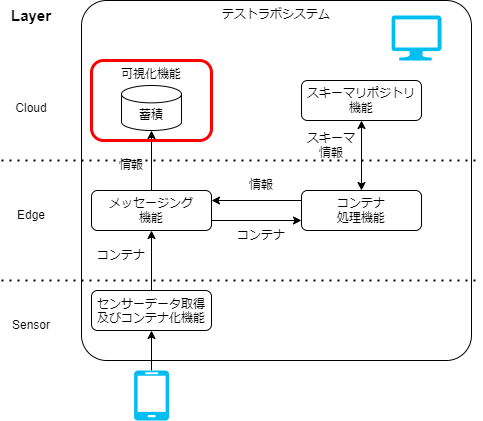

The diagram above was exported from draw.io. Its source (the exported page's mxGraphModel, read from the mxfile embedded in the PNG):
<mxGraphModel dx="1563" dy="662" grid="1" gridSize="10" guides="1" tooltips="1" connect="1" arrows="1" fold="1" page="1" pageScale="1" pageWidth="827" pageHeight="1169" math="0" shadow="0">
  <root>
    <mxCell id="0" />
    <mxCell id="1" parent="0" />
    <mxCell id="128" value="テストラボシステム" style="rounded=1;whiteSpace=wrap;html=1;fillColor=none;align=center;verticalAlign=top;arcSize=7;" parent="1" vertex="1">
      <mxGeometry x="120" y="40" width="390" height="360" as="geometry" />
    </mxCell>
    <mxCell id="129" value="" style="edgeStyle=none;html=1;" parent="1" source="130" target="132" edge="1">
      <mxGeometry relative="1" as="geometry" />
    </mxCell>
    <mxCell id="130" value="センサーデータ取得及びコンテナ化機能" style="rounded=1;whiteSpace=wrap;html=1;fillColor=none;verticalAlign=top;" parent="1" vertex="1">
      <mxGeometry x="130" y="330" width="120" height="40" as="geometry" />
    </mxCell>
    <mxCell id="131" value="" style="edgeStyle=none;html=1;" parent="1" source="132" target="139" edge="1">
      <mxGeometry relative="1" as="geometry" />
    </mxCell>
    <mxCell id="132" value="メッセージング&lt;br&gt;機能" style="rounded=1;whiteSpace=wrap;html=1;fillColor=none;" parent="1" vertex="1">
      <mxGeometry x="130" y="230" width="120" height="40" as="geometry" />
    </mxCell>
    <mxCell id="133" value="コンテナ&lt;br&gt;処理機能" style="rounded=1;whiteSpace=wrap;html=1;fillColor=none;" parent="1" vertex="1">
      <mxGeometry x="340" y="230" width="120" height="40" as="geometry" />
    </mxCell>
    <mxCell id="134" value="情報" style="text;html=1;strokeColor=none;fillColor=none;align=center;verticalAlign=middle;whiteSpace=wrap;rounded=0;" parent="1" vertex="1">
      <mxGeometry x="140" y="190" width="60" height="30" as="geometry" />
    </mxCell>
    <mxCell id="135" value="コンテナ" style="text;html=1;strokeColor=none;fillColor=none;align=center;verticalAlign=middle;whiteSpace=wrap;rounded=0;" parent="1" vertex="1">
      <mxGeometry x="130" y="280" width="60" height="30" as="geometry" />
    </mxCell>
    <mxCell id="136" value="" style="endArrow=classic;html=1;exitX=1;exitY=0.75;exitDx=0;exitDy=0;entryX=0;entryY=0.75;entryDx=0;entryDy=0;" parent="1" source="132" target="133" edge="1">
      <mxGeometry width="50" height="50" relative="1" as="geometry">
        <mxPoint x="380" y="490" as="sourcePoint" />
        <mxPoint x="430" y="440" as="targetPoint" />
      </mxGeometry>
    </mxCell>
    <mxCell id="137" value="" style="endArrow=classic;html=1;exitX=0;exitY=0.25;exitDx=0;exitDy=0;entryX=1;entryY=0.25;entryDx=0;entryDy=0;" parent="1" source="133" target="132" edge="1">
      <mxGeometry width="50" height="50" relative="1" as="geometry">
        <mxPoint x="380" y="490" as="sourcePoint" />
        <mxPoint x="430" y="440" as="targetPoint" />
      </mxGeometry>
    </mxCell>
    <mxCell id="138" value="スキーマリポジトリ&lt;br style=&quot;border-color: var(--border-color);&quot;&gt;機能" style="rounded=1;whiteSpace=wrap;html=1;fillColor=none;" parent="1" vertex="1">
      <mxGeometry x="340" y="120" width="120" height="40" as="geometry" />
    </mxCell>
    <mxCell id="139" value="蓄積" style="shape=cylinder3;whiteSpace=wrap;html=1;boundedLbl=1;backgroundOutline=1;size=8.676963806152344;" parent="1" vertex="1">
      <mxGeometry x="160" y="125" width="60" height="45" as="geometry" />
    </mxCell>
    <mxCell id="140" value="コンテナ" style="text;html=1;strokeColor=none;fillColor=none;align=center;verticalAlign=middle;whiteSpace=wrap;rounded=0;" parent="1" vertex="1">
      <mxGeometry x="270" y="260" width="60" height="30" as="geometry" />
    </mxCell>
    <mxCell id="141" value="情報" style="text;html=1;strokeColor=none;fillColor=none;align=center;verticalAlign=middle;whiteSpace=wrap;rounded=0;" parent="1" vertex="1">
      <mxGeometry x="270" y="210" width="60" height="30" as="geometry" />
    </mxCell>
    <mxCell id="142" value="スキーマ情報" style="text;html=1;strokeColor=none;fillColor=none;align=center;verticalAlign=middle;whiteSpace=wrap;rounded=0;" parent="1" vertex="1">
      <mxGeometry x="340" y="170" width="60" height="30" as="geometry" />
    </mxCell>
    <mxCell id="143" value="" style="endArrow=classic;startArrow=classic;html=1;entryX=0.5;entryY=1;entryDx=0;entryDy=0;exitX=0.5;exitY=0;exitDx=0;exitDy=0;" parent="1" source="133" target="138" edge="1">
      <mxGeometry width="50" height="50" relative="1" as="geometry">
        <mxPoint x="280" y="330" as="sourcePoint" />
        <mxPoint x="330" y="280" as="targetPoint" />
      </mxGeometry>
    </mxCell>
    <mxCell id="144" value="" style="edgeStyle=none;html=1;" parent="1" source="145" target="130" edge="1">
      <mxGeometry relative="1" as="geometry">
        <mxPoint x="280" y="470" as="targetPoint" />
      </mxGeometry>
    </mxCell>
    <mxCell id="145" value="" style="verticalLabelPosition=bottom;html=1;verticalAlign=top;align=center;strokeColor=none;fillColor=#00BEF2;shape=mxgraph.azure.mobile;pointerEvents=1;" parent="1" vertex="1">
      <mxGeometry x="172.5" y="410" width="35" height="50" as="geometry" />
    </mxCell>
    <mxCell id="146" value="" style="verticalLabelPosition=bottom;html=1;verticalAlign=top;align=center;strokeColor=none;fillColor=#00BEF2;shape=mxgraph.azure.computer;pointerEvents=1;" parent="1" vertex="1">
      <mxGeometry x="430" y="55" width="50" height="45" as="geometry" />
    </mxCell>
    <mxCell id="147" value="可視化機能" style="rounded=1;whiteSpace=wrap;html=1;fillColor=none;verticalAlign=top;strokeColor=#FF0000;strokeWidth=3;" parent="1" vertex="1">
      <mxGeometry x="130" y="100" width="120" height="80" as="geometry" />
    </mxCell>
    <mxCell id="148" value="" style="endArrow=none;dashed=1;html=1;dashPattern=1 3;strokeWidth=2;" parent="1" edge="1">
      <mxGeometry width="50" height="50" relative="1" as="geometry">
        <mxPoint x="40" y="200" as="sourcePoint" />
        <mxPoint x="520" y="200" as="targetPoint" />
      </mxGeometry>
    </mxCell>
    <mxCell id="149" value="" style="endArrow=none;dashed=1;html=1;dashPattern=1 3;strokeWidth=2;" parent="1" edge="1">
      <mxGeometry width="50" height="50" relative="1" as="geometry">
        <mxPoint x="40" y="320" as="sourcePoint" />
        <mxPoint x="520" y="320" as="targetPoint" />
      </mxGeometry>
    </mxCell>
    <mxCell id="150" value="Cloud" style="text;html=1;strokeColor=none;fillColor=none;align=center;verticalAlign=middle;whiteSpace=wrap;rounded=0;" parent="1" vertex="1">
      <mxGeometry x="40" y="132.5" width="60" height="30" as="geometry" />
    </mxCell>
    <mxCell id="151" value="Layer" style="text;html=1;strokeColor=none;fillColor=none;align=center;verticalAlign=middle;whiteSpace=wrap;rounded=0;fontStyle=1;fontSize=15;" parent="1" vertex="1">
      <mxGeometry x="40" y="40" width="60" height="30" as="geometry" />
    </mxCell>
    <mxCell id="152" value="Edge" style="text;html=1;strokeColor=none;fillColor=none;align=center;verticalAlign=middle;whiteSpace=wrap;rounded=0;" parent="1" vertex="1">
      <mxGeometry x="40" y="240" width="60" height="30" as="geometry" />
    </mxCell>
    <mxCell id="153" value="Sensor" style="text;html=1;strokeColor=none;fillColor=none;align=center;verticalAlign=middle;whiteSpace=wrap;rounded=0;" parent="1" vertex="1">
      <mxGeometry x="40" y="350" width="60" height="30" as="geometry" />
    </mxCell>
  </root>
</mxGraphModel>